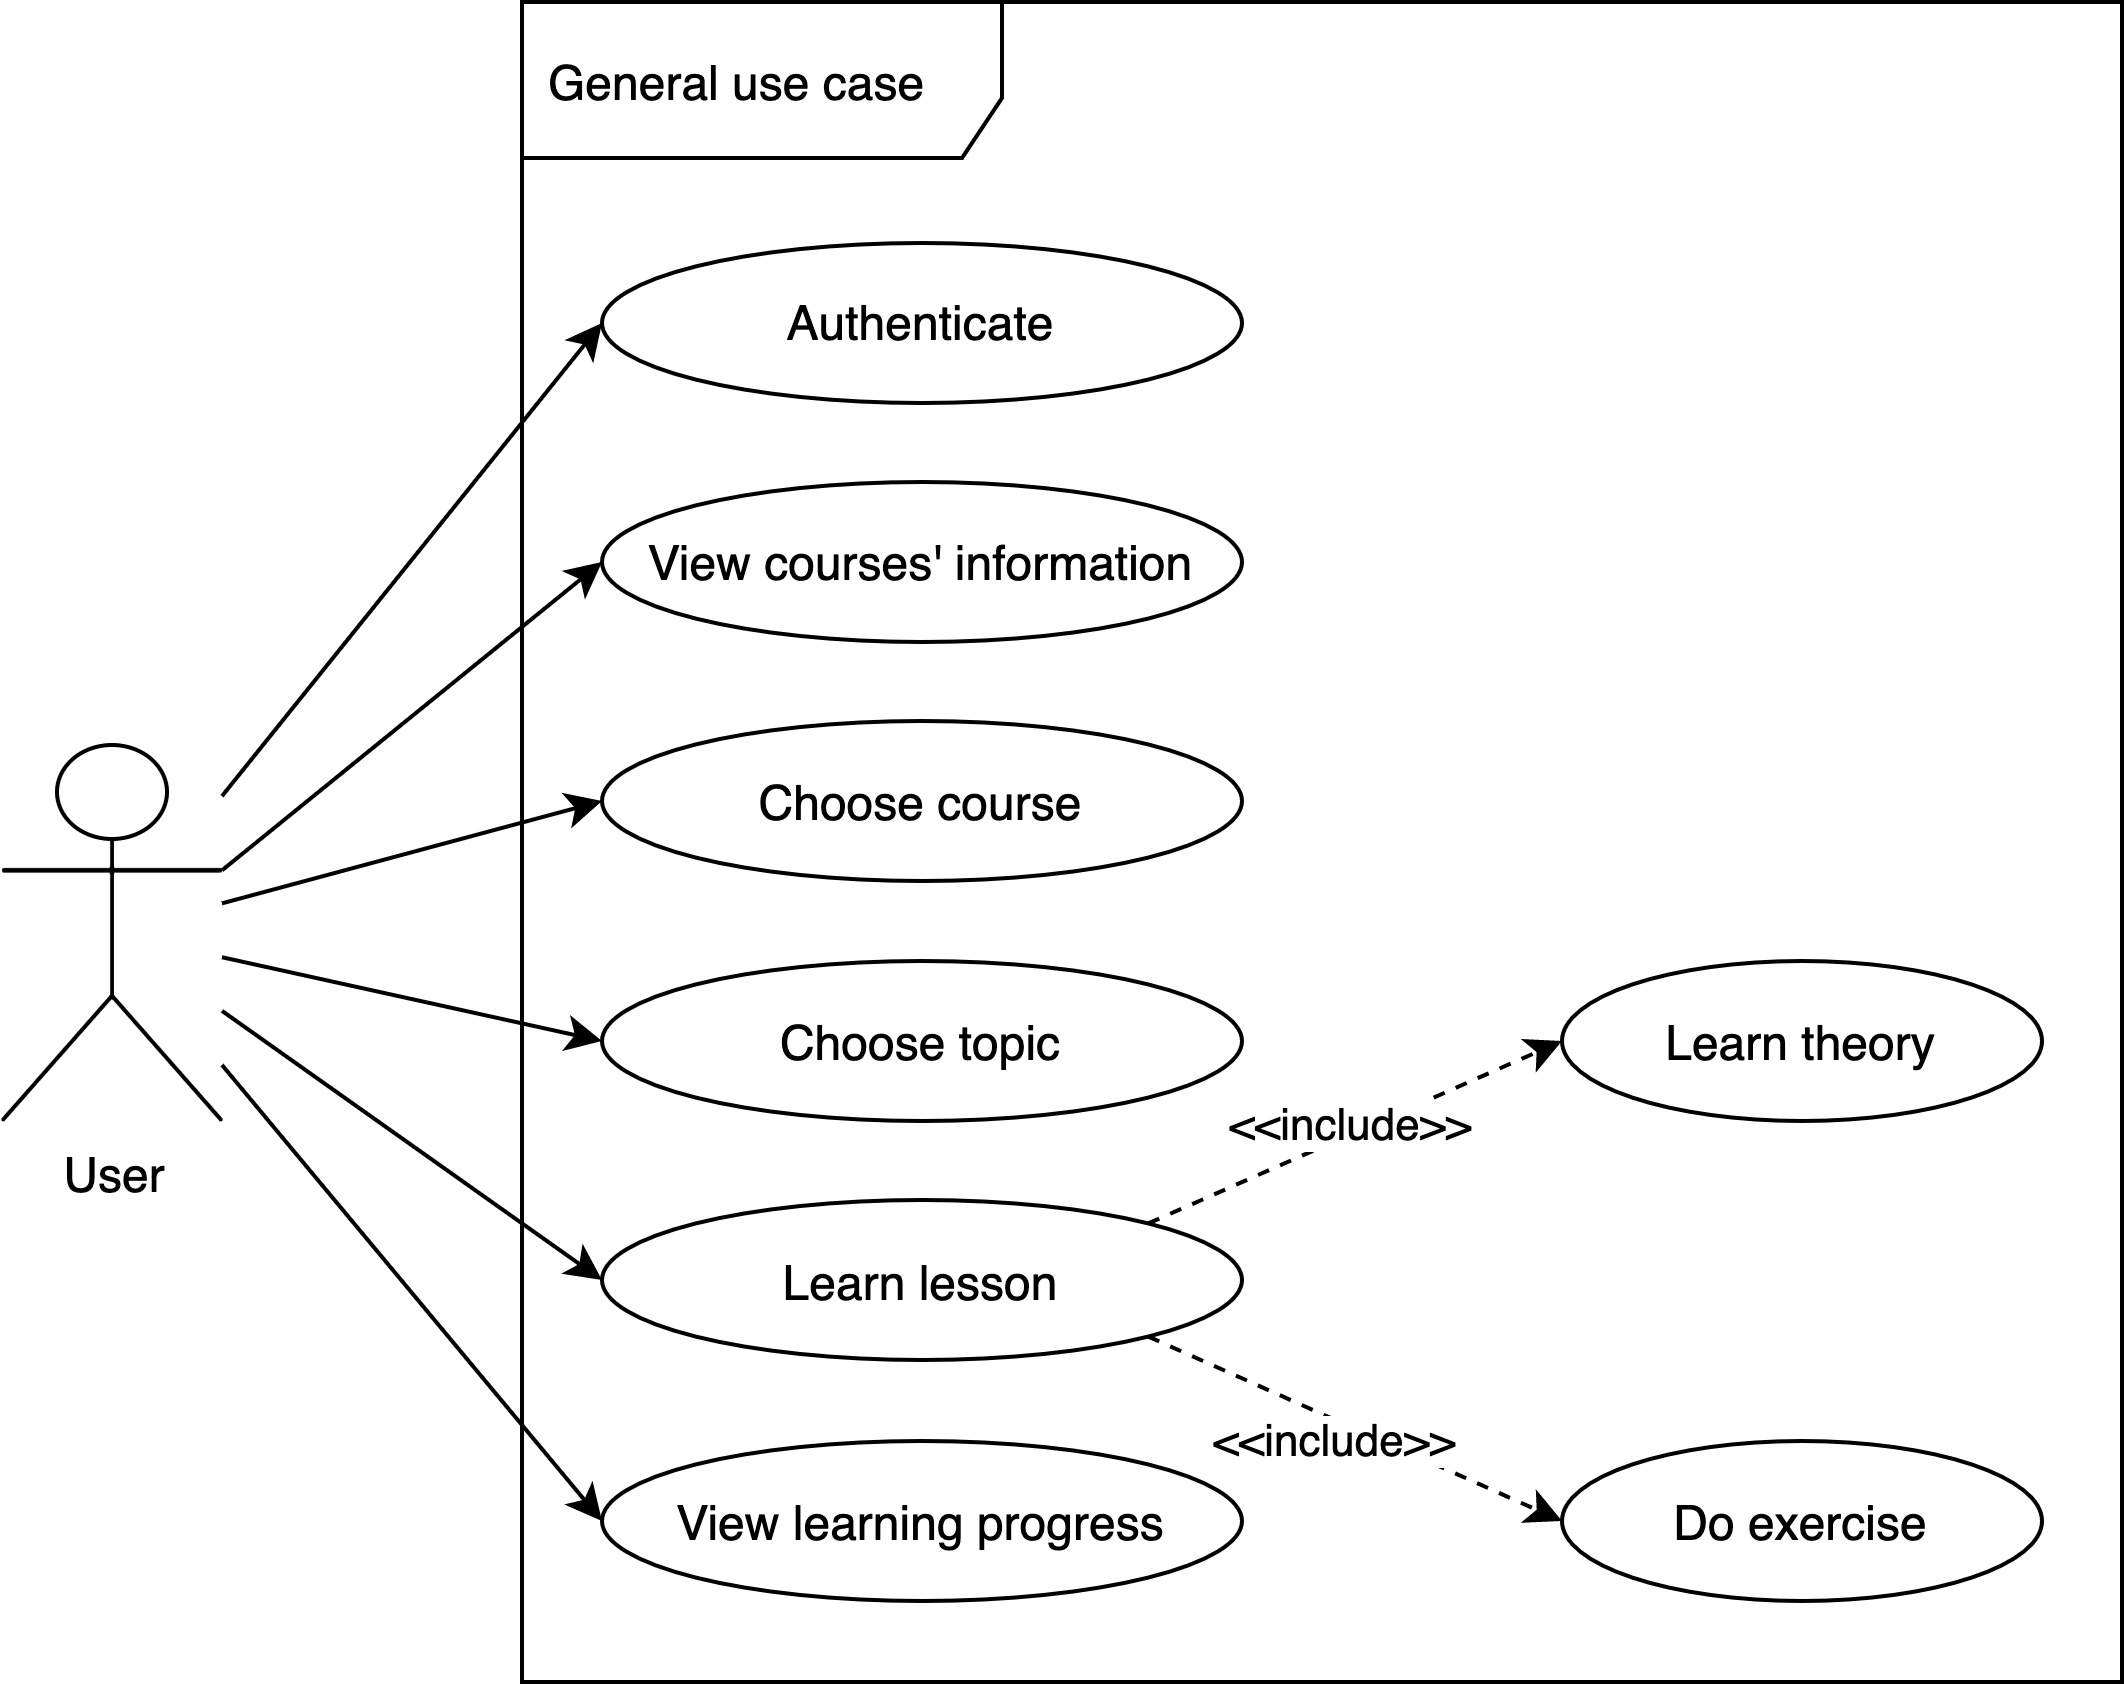

The diagram above was exported from draw.io. Its source (the exported page's mxGraphModel, read from the mxfile embedded in the PNG):
<mxGraphModel dx="839" dy="694" grid="1" gridSize="10" guides="1" tooltips="1" connect="1" arrows="1" fold="1" page="1" pageScale="1" pageWidth="1169" pageHeight="827" math="0" shadow="0">
  <root>
    <mxCell id="0" />
    <mxCell id="1" parent="0" />
    <mxCell id="2" value="General use case" style="shape=umlFrame;whiteSpace=wrap;html=1;width=120;height=39;boundedLbl=1;verticalAlign=middle;align=left;spacingLeft=5;" vertex="1" parent="1">
      <mxGeometry x="460" y="1040" width="400" height="420" as="geometry" />
    </mxCell>
    <mxCell id="3" style="edgeStyle=none;rounded=0;orthogonalLoop=1;jettySize=auto;html=1;entryX=0;entryY=0.5;entryDx=0;entryDy=0;endArrow=classic;endFill=1;" edge="1" source="7" target="8" parent="1">
      <mxGeometry relative="1" as="geometry" />
    </mxCell>
    <mxCell id="4" style="edgeStyle=none;rounded=0;orthogonalLoop=1;jettySize=auto;html=1;entryX=0;entryY=0.5;entryDx=0;entryDy=0;endArrow=classic;endFill=1;" edge="1" source="7" target="11" parent="1">
      <mxGeometry relative="1" as="geometry" />
    </mxCell>
    <mxCell id="5" style="edgeStyle=none;rounded=0;orthogonalLoop=1;jettySize=auto;html=1;entryX=0;entryY=0.5;entryDx=0;entryDy=0;endArrow=classic;endFill=1;" edge="1" source="7" target="12" parent="1">
      <mxGeometry relative="1" as="geometry" />
    </mxCell>
    <mxCell id="6" style="edgeStyle=none;rounded=0;orthogonalLoop=1;jettySize=auto;html=1;entryX=0;entryY=0.5;entryDx=0;entryDy=0;endArrow=classic;endFill=1;" edge="1" source="7" target="17" parent="1">
      <mxGeometry relative="1" as="geometry">
        <mxPoint x="479.9999999999982" y="1299.75" as="targetPoint" />
      </mxGeometry>
    </mxCell>
    <mxCell id="7" value="User" style="shape=umlActor;verticalLabelPosition=bottom;verticalAlign=top;html=1;outlineConnect=0;" vertex="1" parent="1">
      <mxGeometry x="330" y="1225.75" width="55" height="94" as="geometry" />
    </mxCell>
    <mxCell id="8" value="Authenticate" style="ellipse;whiteSpace=wrap;html=1;" vertex="1" parent="1">
      <mxGeometry x="480" y="1100.25" width="160" height="40" as="geometry" />
    </mxCell>
    <mxCell id="9" value="Learn theory" style="ellipse;whiteSpace=wrap;html=1;" vertex="1" parent="1">
      <mxGeometry x="720" y="1279.75" width="120" height="40" as="geometry" />
    </mxCell>
    <mxCell id="10" value="Do exercise" style="ellipse;whiteSpace=wrap;html=1;" vertex="1" parent="1">
      <mxGeometry x="720" y="1399.75" width="120" height="40" as="geometry" />
    </mxCell>
    <mxCell id="11" value="Choose course" style="ellipse;whiteSpace=wrap;html=1;" vertex="1" parent="1">
      <mxGeometry x="480" y="1219.75" width="160" height="40" as="geometry" />
    </mxCell>
    <mxCell id="12" value="Choose topic" style="ellipse;whiteSpace=wrap;html=1;" vertex="1" parent="1">
      <mxGeometry x="480" y="1279.75" width="160" height="40" as="geometry" />
    </mxCell>
    <mxCell id="13" style="edgeStyle=none;rounded=0;orthogonalLoop=1;jettySize=auto;html=1;endArrow=classic;endFill=1;dashed=1;entryX=0;entryY=0.5;entryDx=0;entryDy=0;exitX=1;exitY=0;exitDx=0;exitDy=0;" edge="1" source="17" target="9" parent="1">
      <mxGeometry relative="1" as="geometry">
        <mxPoint x="620" y="1566.75" as="sourcePoint" />
        <mxPoint x="772" y="1567.25" as="targetPoint" />
      </mxGeometry>
    </mxCell>
    <mxCell id="14" value="&amp;lt;&amp;lt;include&amp;gt;&amp;gt;" style="edgeLabel;html=1;align=center;verticalAlign=middle;resizable=0;points=[];" vertex="1" connectable="0" parent="13">
      <mxGeometry x="0.3114" relative="1" as="geometry">
        <mxPoint x="-18" y="5" as="offset" />
      </mxGeometry>
    </mxCell>
    <mxCell id="15" style="edgeStyle=none;rounded=0;orthogonalLoop=1;jettySize=auto;html=1;dashed=1;endArrow=classic;endFill=1;exitX=1;exitY=1;exitDx=0;exitDy=0;entryX=0;entryY=0.5;entryDx=0;entryDy=0;" edge="1" source="17" target="10" parent="1">
      <mxGeometry relative="1" as="geometry" />
    </mxCell>
    <mxCell id="16" value="&amp;lt;&amp;lt;include&amp;gt;&amp;gt;" style="edgeLabel;html=1;align=center;verticalAlign=middle;resizable=0;points=[];" vertex="1" connectable="0" parent="15">
      <mxGeometry x="0.6332" relative="1" as="geometry">
        <mxPoint x="-38" y="-12" as="offset" />
      </mxGeometry>
    </mxCell>
    <mxCell id="17" value="Learn lesson" style="ellipse;whiteSpace=wrap;html=1;" vertex="1" parent="1">
      <mxGeometry x="480" y="1339.5" width="160" height="40" as="geometry" />
    </mxCell>
    <mxCell id="18" style="edgeStyle=none;rounded=0;orthogonalLoop=1;jettySize=auto;html=1;entryX=0;entryY=0.5;entryDx=0;entryDy=0;" edge="1" source="7" target="19" parent="1">
      <mxGeometry relative="1" as="geometry">
        <mxPoint x="385" y="1330.2485714285713" as="sourcePoint" />
      </mxGeometry>
    </mxCell>
    <mxCell id="19" value="View learning progress" style="ellipse;whiteSpace=wrap;html=1;" vertex="1" parent="1">
      <mxGeometry x="480" y="1399.75" width="160" height="40" as="geometry" />
    </mxCell>
    <mxCell id="20" style="edgeStyle=none;rounded=0;orthogonalLoop=1;jettySize=auto;html=1;entryX=0;entryY=0.5;entryDx=0;entryDy=0;exitX=1;exitY=0.3333333333333333;exitDx=0;exitDy=0;exitPerimeter=0;" edge="1" source="7" target="21" parent="1">
      <mxGeometry relative="1" as="geometry">
        <mxPoint x="385" y="1090.001020408163" as="sourcePoint" />
      </mxGeometry>
    </mxCell>
    <mxCell id="21" value="View courses' information" style="ellipse;whiteSpace=wrap;html=1;" vertex="1" parent="1">
      <mxGeometry x="480" y="1160" width="160" height="40" as="geometry" />
    </mxCell>
  </root>
</mxGraphModel>